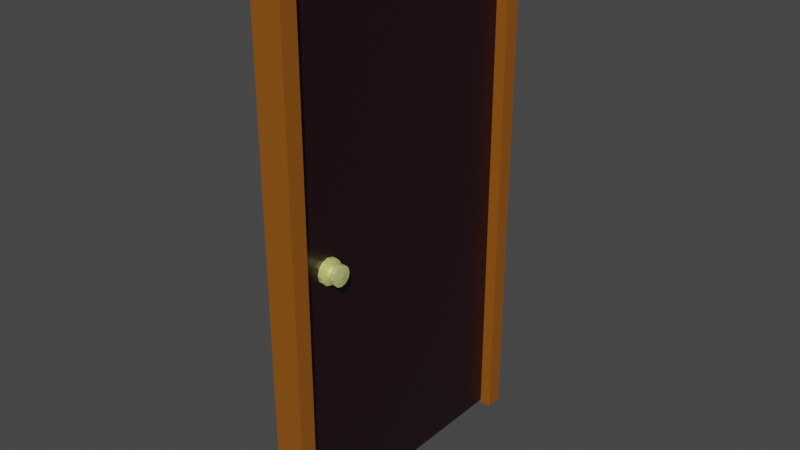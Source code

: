 # Source: door.blend  (saved by Blender 2.80.75; exported with 4.5.12 LTS)
import bpy
from mathutils import Matrix  # noqa: F401  (used for matrix-valued properties, if any)

bpy.ops.wm.read_factory_settings(use_empty=True)
scene = bpy.context.scene
scene.name = 'Scene'

# ---- collections
col_collection = bpy.data.collections.new('Collection'); scene.collection.children.link(col_collection)

# ---- materials (node trees are filled in below, after node groups)
mat_door_material = bpy.data.materials.new('door.material')
mat_door_material.alpha_threshold = 0.0
mat_door_material.use_transparent_shadow = False
mat_door_material.line_color = (0.0, 0.0, 0.0, 1.0)
mat_frame_material = bpy.data.materials.new('frame.material')
mat_frame_material.use_transparent_shadow = False
mat_knob_material = bpy.data.materials.new('knob.Material')
mat_knob_material.use_transparent_shadow = False

# ---- material node trees
mat_door_material.use_nodes = True; mat_door_material.node_tree.nodes.clear()
_N = mat_door_material.node_tree.nodes; _L = mat_door_material.node_tree.links
n0 = _N.new('ShaderNodeOutputMaterial'); n0.name = 'Material Output'; n0.location = (300, 300)
n1 = _N.new('ShaderNodeBsdfPrincipled'); n1.name = 'Principled BSDF'; n1.location = (10, 300)
n1.distribution = 'GGX'
n1.subsurface_method = 'BURLEY'
n1.inputs[0].default_value = (0.01588, 0.003205, 0.006484, 1.0)
n1.inputs[2].default_value = 0.4
n1.inputs[3].default_value = 1.45
n1.inputs[27].default_value = (0.0, 0.0, 0.0, 1.0)
n1.inputs[28].default_value = 1.0
_L.new(n1.outputs[0], n0.inputs[0])
n0.is_active_output = True
mat_frame_material.use_nodes = True; mat_frame_material.node_tree.nodes.clear()
_N = mat_frame_material.node_tree.nodes; _L = mat_frame_material.node_tree.links
n0 = _N.new('ShaderNodeOutputMaterial'); n0.name = 'Material Output'; n0.location = (300, 300)
n1 = _N.new('ShaderNodeBsdfPrincipled'); n1.name = 'Principled BSDF'; n1.location = (10, 300)
n1.distribution = 'GGX'
n1.subsurface_method = 'BURLEY'
n1.inputs[0].default_value = (0.2883, 0.08947, 0.005076, 1.0)
n1.inputs[3].default_value = 1.45
n1.inputs[27].default_value = (0.0, 0.0, 0.0, 1.0)
n1.inputs[28].default_value = 1.0
_L.new(n1.outputs[0], n0.inputs[0])
n0.is_active_output = True
mat_knob_material.use_nodes = True; mat_knob_material.node_tree.nodes.clear()
_N = mat_knob_material.node_tree.nodes; _L = mat_knob_material.node_tree.links
n0 = _N.new('ShaderNodeOutputMaterial'); n0.name = 'Material Output'; n0.location = (300, 300)
n1 = _N.new('ShaderNodeBsdfPrincipled'); n1.name = 'Principled BSDF'; n1.location = (10, 300)
n1.distribution = 'GGX'
n1.subsurface_method = 'BURLEY'
n1.inputs[0].default_value = (0.9644, 1.0, 0.3476, 1.0)
n1.inputs[1].default_value = 0.5045
n1.inputs[3].default_value = 1.45
n1.inputs[27].default_value = (0.0, 0.0, 0.0, 1.0)
n1.inputs[28].default_value = 1.0
_L.new(n1.outputs[0], n0.inputs[0])
n0.is_active_output = True

# ---- world
world_world = bpy.data.worlds.new('World'); scene.world = world_world
world_world.use_nodes = True; world_world.node_tree.nodes.clear()
_N = world_world.node_tree.nodes; _L = world_world.node_tree.links
n0 = _N.new('ShaderNodeOutputWorld'); n0.name = 'World Output'; n0.location = (300, 300)
n1 = _N.new('ShaderNodeBackground'); n1.name = 'Background'; n1.location = (10, 300)
n1.inputs[0].default_value = (0.05088, 0.05088, 0.05088, 1.0)
_L.new(n1.outputs[0], n0.inputs[0])
n0.is_active_output = True
world_world.color = (0.05088, 0.05088, 0.05088)
world_world.use_sun_shadow = False
world_world.sun_shadow_jitter_overblur = 0.0

# ---- meshes
me_cube_001 = bpy.data.meshes.new('Cube.001')
me_cube_001.from_pydata([(0.1784, 1.789, 6.39), (0.1784, 1.789, 0.001882), (0.1784, -1.789, 6.39), (0.1784, -1.789, 0.001882), (-0.1784, 1.789, 6.39), (-0.1784, 1.789, 0.001882), (-0.1784, -1.789, 6.39), (-0.1784, -1.789, 0.001882), (0.1784, 1.592, 0.001882), (-0.1784, 1.592, 0.001882), (-0.1784, 1.592, 6.176), (0.1784, 1.592, 6.176), (-0.1784, -1.592, 6.176), (0.1784, -1.592, 6.176), (0.1784, -1.592, 0.001882), (-0.1784, -1.592, 0.001882)], [], [(0, 4, 6, 2), (5, 1, 8, 9), (3, 2, 6, 7), (1, 0, 2, 3, 14, 13, 11, 8), (5, 4, 0, 1), (7, 6, 4, 5, 9, 10, 12, 15), (12, 13, 14, 15), (13, 12, 10, 11), (15, 14, 3, 7), (11, 10, 9, 8)])
me_cube_001.polygons.foreach_set('material_index', [1, 1, 1, 1, 1, 1, 1, 1, 1, 1])
_uv = me_cube_001.uv_layers.new(name='UVMap')
_uv.uv.foreach_set('vector', [0.375, 0.0, 0.625, 0.0, 0.625, 0.25, 0.375, 0.25, 0.375, 0.25, 0.625, 0.25, 0.625, 0.2637, 0.375, 0.2637, 0.375, 0.5, 0.625, 0.5, 0.625, 0.75, 0.375, 0.75, 0.375, 0.75, 0.625, 0.75, 0.625, 1.0, 0.375, 1.0, 0.375, 0.9863, 0.6166, 0.9863, 0.6166, 0.7637, 0.375, 0.7637, 0.125, 0.5, 0.375, 0.5, 0.375, 0.75, 0.125, 0.75, 0.625, 0.5, 0.875, 0.5, 0.875, 0.75, 0.625, 0.75, 0.625, 0.7363, 0.8666, 0.7363, 0.8666, 0.5137, 0.625, 0.5137, 0.625, 0.4011, 0.625, 0.3489, 0.3787, 0.3489, 0.3787, 0.4011, 0.4739, 0.25, 0.5261, 0.25, 0.5261, 0.0, 0.4739, 0.0, 0.375, 0.4863, 0.625, 0.4863, 0.625, 0.5, 0.375, 0.5, 0.875, 0.6511, 0.875, 0.5989, 0.6287, 0.5989, 0.6287, 0.6511])
me_cube_001.materials.append(mat_door_material)
me_cube_001.materials.append(mat_frame_material)
me_cube_001.use_remesh_preserve_volume = False
me_cube_001.use_remesh_preserve_attributes = False
me_cube_001.use_mirror_vertex_groups = False
me_cube_001.update()
me_cylinder = bpy.data.meshes.new('Cylinder')
me_cylinder.from_pydata([(-0.01843, -2.613, 0.04783), (-0.08495, -2.613, 0.04783), (-0.01843, -2.633, 0.1218), (-0.08495, -2.633, 0.1218), (-0.01843, -2.687, 0.176), (-0.08495, -2.687, 0.176), (-0.01843, -2.761, 0.1958), (-0.08495, -2.761, 0.1958), (-0.01843, -2.835, 0.176), (-0.08495, -2.835, 0.176), (-0.01843, -2.889, 0.1218), (-0.08495, -2.889, 0.1218), (-0.01843, -2.909, 0.04783), (-0.08495, -2.909, 0.04783), (-0.01843, -2.889, -0.02618), (-0.08495, -2.889, -0.02618), (-0.01843, -2.835, -0.08035), (-0.08495, -2.835, -0.08035), (-0.01843, -2.761, -0.1002), (-0.08495, -2.761, -0.1002), (-0.01843, -2.687, -0.08035), (-0.08495, -2.687, -0.08035), (-0.01843, -2.633, -0.02618), (-0.08495, -2.633, -0.02618), (-0.1059, -2.708, 0.0786), (-0.1059, -2.699, 0.04783), (-0.1059, -2.73, 0.1011), (-0.1059, -2.761, 0.1094), (-0.1059, -2.792, 0.1011), (-0.1059, -2.814, 0.0786), (-0.1059, -2.822, 0.04783), (-0.1059, -2.814, 0.01705), (-0.1059, -2.792, -0.005477), (-0.1059, -2.761, -0.01372), (-0.1059, -2.73, -0.005477), (-0.1059, -2.708, 0.01705), (-0.1566, -2.708, 0.0786), (-0.1566, -2.699, 0.04783), (-0.1566, -2.73, 0.1011), (-0.1566, -2.761, 0.1094), (-0.1566, -2.792, 0.1011), (-0.1566, -2.814, 0.0786), (-0.1566, -2.822, 0.04783), (-0.1566, -2.814, 0.01705), (-0.1566, -2.792, -0.005477), (-0.1566, -2.761, -0.01372), (-0.1566, -2.73, -0.005477), (-0.1566, -2.708, 0.01705), (-0.1652, -2.659, 0.1065), (-0.1652, -2.644, 0.04783), (-0.1652, -2.702, 0.1494), (-0.1652, -2.761, 0.1652), (-0.1652, -2.82, 0.1494), (-0.1652, -2.862, 0.1065), (-0.1652, -2.878, 0.04783), (-0.1652, -2.862, -0.01084), (-0.1652, -2.82, -0.05379), (-0.1652, -2.761, -0.06951), (-0.1652, -2.702, -0.05379), (-0.1652, -2.659, -0.01084), (-0.2211, -2.659, 0.1065), (-0.2211, -2.644, 0.04783), (-0.2211, -2.702, 0.1494), (-0.2211, -2.761, 0.1652), (-0.2211, -2.82, 0.1494), (-0.2211, -2.862, 0.1065), (-0.2211, -2.878, 0.04783), (-0.2211, -2.862, -0.01084), (-0.2211, -2.82, -0.05379), (-0.2211, -2.761, -0.06951), (-0.2211, -2.702, -0.05379), (-0.2211, -2.659, -0.01084), (-0.2398, -2.761, 0.04783), (0.01843, -2.613, 0.04783), (0.08495, -2.613, 0.04783), (0.01843, -2.633, 0.1218), (0.08495, -2.633, 0.1218), (0.01843, -2.687, 0.176), (0.08495, -2.687, 0.176), (0.01843, -2.761, 0.1958), (0.08495, -2.761, 0.1958), (0.01843, -2.835, 0.176), (0.08495, -2.835, 0.176), (0.01843, -2.889, 0.1218), (0.08495, -2.889, 0.1218), (0.01843, -2.909, 0.04783), (0.08495, -2.909, 0.04783), (0.01843, -2.889, -0.02618), (0.08495, -2.889, -0.02618), (0.01843, -2.835, -0.08035), (0.08495, -2.835, -0.08035), (0.01843, -2.761, -0.1002), (0.08495, -2.761, -0.1002), (0.01843, -2.687, -0.08035), (0.08495, -2.687, -0.08035), (0.01843, -2.633, -0.02618), (0.08495, -2.633, -0.02618), (0.1059, -2.708, 0.0786), (0.1059, -2.699, 0.04783), (0.1059, -2.73, 0.1011), (0.1059, -2.761, 0.1094), (0.1059, -2.792, 0.1011), (0.1059, -2.814, 0.0786), (0.1059, -2.822, 0.04783), (0.1059, -2.814, 0.01705), (0.1059, -2.792, -0.005477), (0.1059, -2.761, -0.01372), (0.1059, -2.73, -0.005477), (0.1059, -2.708, 0.01705), (0.1566, -2.708, 0.0786), (0.1566, -2.699, 0.04783), (0.1566, -2.73, 0.1011), (0.1566, -2.761, 0.1094), (0.1566, -2.792, 0.1011), (0.1566, -2.814, 0.0786), (0.1566, -2.822, 0.04783), (0.1566, -2.814, 0.01705), (0.1566, -2.792, -0.005477), (0.1566, -2.761, -0.01372), (0.1566, -2.73, -0.005477), (0.1566, -2.708, 0.01705), (0.1652, -2.659, 0.1065), (0.1652, -2.644, 0.04783), (0.1652, -2.702, 0.1494), (0.1652, -2.761, 0.1652), (0.1652, -2.82, 0.1494), (0.1652, -2.862, 0.1065), (0.1652, -2.878, 0.04783), (0.1652, -2.862, -0.01084), (0.1652, -2.82, -0.05379), (0.1652, -2.761, -0.06951), (0.1652, -2.702, -0.05379), (0.1652, -2.659, -0.01084), (0.2211, -2.659, 0.1065), (0.2211, -2.644, 0.04783), (0.2211, -2.702, 0.1494), (0.2211, -2.761, 0.1652), (0.2211, -2.82, 0.1494), (0.2211, -2.862, 0.1065), (0.2211, -2.878, 0.04783), (0.2211, -2.862, -0.01084), (0.2211, -2.82, -0.05379), (0.2211, -2.761, -0.06951), (0.2211, -2.702, -0.05379), (0.2211, -2.659, -0.01084), (0.2398, -2.761, 0.04783)], [], [(0, 1, 3, 2), (2, 3, 5, 4), (4, 5, 7, 6), (6, 7, 9, 8), (8, 9, 11, 10), (10, 11, 13, 12), (12, 13, 15, 14), (14, 15, 17, 16), (16, 17, 19, 18), (18, 19, 21, 20), (17, 15, 31, 32), (20, 21, 23, 22), (22, 23, 1, 0), (0, 2, 4, 6, 8, 10, 12, 14, 16, 18, 20, 22), (29, 28, 40, 41), (15, 13, 30, 31), (13, 11, 29, 30), (11, 9, 28, 29), (9, 7, 27, 28), (1, 23, 35, 25), (3, 1, 25, 24), (7, 5, 26, 27), (23, 21, 34, 35), (5, 3, 24, 26), (21, 19, 33, 34), (19, 17, 32, 33), (41, 40, 52, 53), (25, 35, 47, 37), (26, 24, 36, 38), (33, 32, 44, 45), (30, 29, 41, 42), (27, 26, 38, 39), (34, 33, 45, 46), (31, 30, 42, 43), (28, 27, 39, 40), (35, 34, 46, 47), (24, 25, 37, 36), (32, 31, 43, 44), (56, 55, 67, 68), (37, 47, 59, 49), (38, 36, 48, 50), (45, 44, 56, 57), (42, 41, 53, 54), (39, 38, 50, 51), (46, 45, 57, 58), (43, 42, 54, 55), (40, 39, 51, 52), (47, 46, 58, 59), (36, 37, 49, 48), (44, 43, 55, 56), (60, 61, 72), (53, 52, 64, 65), (49, 59, 71, 61), (50, 48, 60, 62), (57, 56, 68, 69), (54, 53, 65, 66), (51, 50, 62, 63), (58, 57, 69, 70), (55, 54, 66, 67), (52, 51, 63, 64), (59, 58, 70, 71), (48, 49, 61, 60), (68, 67, 72), (65, 64, 72), (61, 71, 72), (62, 60, 72), (69, 68, 72), (66, 65, 72), (63, 62, 72), (70, 69, 72), (67, 66, 72), (64, 63, 72), (71, 70, 72), (73, 75, 76, 74), (75, 77, 78, 76), (77, 79, 80, 78), (79, 81, 82, 80), (81, 83, 84, 82), (83, 85, 86, 84), (85, 87, 88, 86), (87, 89, 90, 88), (89, 91, 92, 90), (91, 93, 94, 92), (90, 105, 104, 88), (93, 95, 96, 94), (95, 73, 74, 96), (73, 95, 93, 91, 89, 87, 85, 83, 81, 79, 77, 75), (102, 114, 113, 101), (88, 104, 103, 86), (86, 103, 102, 84), (84, 102, 101, 82), (82, 101, 100, 80), (74, 98, 108, 96), (76, 97, 98, 74), (80, 100, 99, 78), (96, 108, 107, 94), (78, 99, 97, 76), (94, 107, 106, 92), (92, 106, 105, 90), (114, 126, 125, 113), (98, 110, 120, 108), (99, 111, 109, 97), (106, 118, 117, 105), (103, 115, 114, 102), (100, 112, 111, 99), (107, 119, 118, 106), (104, 116, 115, 103), (101, 113, 112, 100), (108, 120, 119, 107), (97, 109, 110, 98), (105, 117, 116, 104), (129, 141, 140, 128), (110, 122, 132, 120), (111, 123, 121, 109), (118, 130, 129, 117), (115, 127, 126, 114), (112, 124, 123, 111), (119, 131, 130, 118), (116, 128, 127, 115), (113, 125, 124, 112), (120, 132, 131, 119), (109, 121, 122, 110), (117, 129, 128, 116), (133, 145, 134), (126, 138, 137, 125), (122, 134, 144, 132), (123, 135, 133, 121), (130, 142, 141, 129), (127, 139, 138, 126), (124, 136, 135, 123), (131, 143, 142, 130), (128, 140, 139, 127), (125, 137, 136, 124), (132, 144, 143, 131), (121, 133, 134, 122), (141, 145, 140), (138, 145, 137), (134, 145, 144), (135, 145, 133), (142, 145, 141), (139, 145, 138), (136, 145, 135), (143, 145, 142), (140, 145, 139), (137, 145, 136), (144, 145, 143)])
_uv = me_cylinder.uv_layers.new(name='UVMap')
_uv.uv.foreach_set('vector', [1.0, 0.5, 1.0, 1.0, 0.9167, 1.0, 0.9167, 0.5, 0.9167, 0.5, 0.9167, 1.0, 0.8333, 1.0, 0.8333, 0.5, 0.8333, 0.5, 0.8333, 1.0, 0.75, 1.0, 0.75, 0.5, 0.75, 0.5, 0.75, 1.0, 0.6667, 1.0, 0.6667, 0.5, 0.6667, 0.5, 0.6667, 1.0, 0.5833, 1.0, 0.5833, 0.5, 0.5833, 0.5, 0.5833, 1.0, 0.5, 1.0, 0.5, 0.5, 0.5, 0.5, 0.5, 1.0, 0.4167, 1.0, 0.4167, 0.5, 0.4167, 0.5, 0.4167, 1.0, 0.3333, 1.0, 0.3333, 0.5, 0.3333, 0.5, 0.3333, 1.0, 0.25, 1.0, 0.25, 0.5, 0.25, 0.5, 0.25, 1.0, 0.1667, 1.0, 0.1667, 0.5, 0.3333, 1.0, 0.4167, 1.0, 0.4167, 1.0, 0.3333, 1.0, 0.1667, 0.5, 0.1667, 1.0, 0.08333, 1.0, 0.08333, 0.5, 0.08333, 0.5, 0.08333, 1.0, 7.451e-08, 1.0, 7.451e-08, 0.5, 0.75, 0.49, 0.87, 0.4578, 0.9578, 0.37, 0.99, 0.25, 0.9578, 0.13, 0.87, 0.04215, 0.75, 0.01, 0.63, 0.04215, 0.5422, 0.13, 0.51, 0.25, 0.5422, 0.37, 0.63, 0.4578, 0.5833, 1.0, 0.6667, 1.0, 0.6667, 1.0, 0.5833, 1.0, 0.4167, 1.0, 0.5, 1.0, 0.5, 1.0, 0.4167, 1.0, 0.5, 1.0, 0.5833, 1.0, 0.5833, 1.0, 0.5, 1.0, 0.5833, 1.0, 0.6667, 1.0, 0.6667, 1.0, 0.5833, 1.0, 0.6667, 1.0, 0.75, 1.0, 0.75, 1.0, 0.6667, 1.0, 7.451e-08, 1.0, 0.08333, 1.0, 0.08333, 1.0, 7.451e-08, 1.0, 0.9167, 1.0, 1.0, 1.0, 1.0, 1.0, 0.9167, 1.0, 0.75, 1.0, 0.8333, 1.0, 0.8333, 1.0, 0.75, 1.0, 0.08333, 1.0, 0.1667, 1.0, 0.1667, 1.0, 0.08333, 1.0, 0.8333, 1.0, 0.9167, 1.0, 0.9167, 1.0, 0.8333, 1.0, 0.1667, 1.0, 0.25, 1.0, 0.25, 1.0, 0.1667, 1.0, 0.25, 1.0, 0.3333, 1.0, 0.3333, 1.0, 0.25, 1.0, 0.5833, 1.0, 0.6667, 1.0, 0.6667, 1.0, 0.5833, 1.0, 7.451e-08, 1.0, 0.08333, 1.0, 0.08333, 1.0, 7.451e-08, 1.0, 0.8333, 1.0, 0.9167, 1.0, 0.9167, 1.0, 0.8333, 1.0, 0.25, 1.0, 0.3333, 1.0, 0.3333, 1.0, 0.25, 1.0, 0.5, 1.0, 0.5833, 1.0, 0.5833, 1.0, 0.5, 1.0, 0.75, 1.0, 0.8333, 1.0, 0.8333, 1.0, 0.75, 1.0, 0.1667, 1.0, 0.25, 1.0, 0.25, 1.0, 0.1667, 1.0, 0.4167, 1.0, 0.5, 1.0, 0.5, 1.0, 0.4167, 1.0, 0.6667, 1.0, 0.75, 1.0, 0.75, 1.0, 0.6667, 1.0, 0.08333, 1.0, 0.1667, 1.0, 0.1667, 1.0, 0.08333, 1.0, 0.9167, 1.0, 1.0, 1.0, 1.0, 1.0, 0.9167, 1.0, 0.3333, 1.0, 0.4167, 1.0, 0.4167, 1.0, 0.3333, 1.0, 0.3333, 1.0, 0.4167, 1.0, 0.4167, 1.0, 0.3333, 1.0, 7.451e-08, 1.0, 0.08333, 1.0, 0.08333, 1.0, 7.451e-08, 1.0, 0.8333, 1.0, 0.9167, 1.0, 0.9167, 1.0, 0.8333, 1.0, 0.25, 1.0, 0.3333, 1.0, 0.3333, 1.0, 0.25, 1.0, 0.5, 1.0, 0.5833, 1.0, 0.5833, 1.0, 0.5, 1.0, 0.75, 1.0, 0.8333, 1.0, 0.8333, 1.0, 0.75, 1.0, 0.1667, 1.0, 0.25, 1.0, 0.25, 1.0, 0.1667, 1.0, 0.4167, 1.0, 0.5, 1.0, 0.5, 1.0, 0.4167, 1.0, 0.6667, 1.0, 0.75, 1.0, 0.75, 1.0, 0.6667, 1.0, 0.08333, 1.0, 0.1667, 1.0, 0.1667, 1.0, 0.08333, 1.0, 0.9167, 1.0, 1.0, 1.0, 1.0, 1.0, 0.9167, 1.0, 0.3333, 1.0, 0.4167, 1.0, 0.4167, 1.0, 0.3333, 1.0, 0.9167, 1.0, 1.0, 1.0, 0.9167, 1.0, 0.5833, 1.0, 0.6667, 1.0, 0.6667, 1.0, 0.5833, 1.0, 7.451e-08, 1.0, 0.08333, 1.0, 0.08333, 1.0, 7.451e-08, 1.0, 0.8333, 1.0, 0.9167, 1.0, 0.9167, 1.0, 0.8333, 1.0, 0.25, 1.0, 0.3333, 1.0, 0.3333, 1.0, 0.25, 1.0, 0.5, 1.0, 0.5833, 1.0, 0.5833, 1.0, 0.5, 1.0, 0.75, 1.0, 0.8333, 1.0, 0.8333, 1.0, 0.75, 1.0, 0.1667, 1.0, 0.25, 1.0, 0.25, 1.0, 0.1667, 1.0, 0.4167, 1.0, 0.5, 1.0, 0.5, 1.0, 0.4167, 1.0, 0.6667, 1.0, 0.75, 1.0, 0.75, 1.0, 0.6667, 1.0, 0.08333, 1.0, 0.1667, 1.0, 0.1667, 1.0, 0.08333, 1.0, 0.9167, 1.0, 1.0, 1.0, 1.0, 1.0, 0.9167, 1.0, 0.3333, 1.0, 0.4167, 1.0, 0.3333, 1.0, 0.5833, 1.0, 0.6667, 1.0, 0.5833, 1.0, 7.451e-08, 1.0, 0.08333, 1.0, 7.451e-08, 1.0, 0.8333, 1.0, 0.9167, 1.0, 0.8333, 1.0, 0.25, 1.0, 0.3333, 1.0, 0.25, 1.0, 0.5, 1.0, 0.5833, 1.0, 0.5, 1.0, 0.75, 1.0, 0.8333, 1.0, 0.75, 1.0, 0.1667, 1.0, 0.25, 1.0, 0.1667, 1.0, 0.4167, 1.0, 0.5, 1.0, 0.4167, 1.0, 0.6667, 1.0, 0.75, 1.0, 0.6667, 1.0, 0.08333, 1.0, 0.1667, 1.0, 0.08333, 1.0, 1.0, 0.5, 0.9167, 0.5, 0.9167, 1.0, 1.0, 1.0, 0.9167, 0.5, 0.8333, 0.5, 0.8333, 1.0, 0.9167, 1.0, 0.8333, 0.5, 0.75, 0.5, 0.75, 1.0, 0.8333, 1.0, 0.75, 0.5, 0.6667, 0.5, 0.6667, 1.0, 0.75, 1.0, 0.6667, 0.5, 0.5833, 0.5, 0.5833, 1.0, 0.6667, 1.0, 0.5833, 0.5, 0.5, 0.5, 0.5, 1.0, 0.5833, 1.0, 0.5, 0.5, 0.4167, 0.5, 0.4167, 1.0, 0.5, 1.0, 0.4167, 0.5, 0.3333, 0.5, 0.3333, 1.0, 0.4167, 1.0, 0.3333, 0.5, 0.25, 0.5, 0.25, 1.0, 0.3333, 1.0, 0.25, 0.5, 0.1667, 0.5, 0.1667, 1.0, 0.25, 1.0, 0.3333, 1.0, 0.3333, 1.0, 0.4167, 1.0, 0.4167, 1.0, 0.1667, 0.5, 0.08333, 0.5, 0.08333, 1.0, 0.1667, 1.0, 0.08333, 0.5, 7.451e-08, 0.5, 7.451e-08, 1.0, 0.08333, 1.0, 0.75, 0.49, 0.63, 0.4578, 0.5422, 0.37, 0.51, 0.25, 0.5422, 0.13, 0.63, 0.04215, 0.75, 0.01, 0.87, 0.04215, 0.9578, 0.13, 0.99, 0.25, 0.9578, 0.37, 0.87, 0.4578, 0.5833, 1.0, 0.5833, 1.0, 0.6667, 1.0, 0.6667, 1.0, 0.4167, 1.0, 0.4167, 1.0, 0.5, 1.0, 0.5, 1.0, 0.5, 1.0, 0.5, 1.0, 0.5833, 1.0, 0.5833, 1.0, 0.5833, 1.0, 0.5833, 1.0, 0.6667, 1.0, 0.6667, 1.0, 0.6667, 1.0, 0.6667, 1.0, 0.75, 1.0, 0.75, 1.0, 7.451e-08, 1.0, 7.451e-08, 1.0, 0.08333, 1.0, 0.08333, 1.0, 0.9167, 1.0, 0.9167, 1.0, 1.0, 1.0, 1.0, 1.0, 0.75, 1.0, 0.75, 1.0, 0.8333, 1.0, 0.8333, 1.0, 0.08333, 1.0, 0.08333, 1.0, 0.1667, 1.0, 0.1667, 1.0, 0.8333, 1.0, 0.8333, 1.0, 0.9167, 1.0, 0.9167, 1.0, 0.1667, 1.0, 0.1667, 1.0, 0.25, 1.0, 0.25, 1.0, 0.25, 1.0, 0.25, 1.0, 0.3333, 1.0, 0.3333, 1.0, 0.5833, 1.0, 0.5833, 1.0, 0.6667, 1.0, 0.6667, 1.0, 7.451e-08, 1.0, 7.451e-08, 1.0, 0.08333, 1.0, 0.08333, 1.0, 0.8333, 1.0, 0.8333, 1.0, 0.9167, 1.0, 0.9167, 1.0, 0.25, 1.0, 0.25, 1.0, 0.3333, 1.0, 0.3333, 1.0, 0.5, 1.0, 0.5, 1.0, 0.5833, 1.0, 0.5833, 1.0, 0.75, 1.0, 0.75, 1.0, 0.8333, 1.0, 0.8333, 1.0, 0.1667, 1.0, 0.1667, 1.0, 0.25, 1.0, 0.25, 1.0, 0.4167, 1.0, 0.4167, 1.0, 0.5, 1.0, 0.5, 1.0, 0.6667, 1.0, 0.6667, 1.0, 0.75, 1.0, 0.75, 1.0, 0.08333, 1.0, 0.08333, 1.0, 0.1667, 1.0, 0.1667, 1.0, 0.9167, 1.0, 0.9167, 1.0, 1.0, 1.0, 1.0, 1.0, 0.3333, 1.0, 0.3333, 1.0, 0.4167, 1.0, 0.4167, 1.0, 0.3333, 1.0, 0.3333, 1.0, 0.4167, 1.0, 0.4167, 1.0, 7.451e-08, 1.0, 7.451e-08, 1.0, 0.08333, 1.0, 0.08333, 1.0, 0.8333, 1.0, 0.8333, 1.0, 0.9167, 1.0, 0.9167, 1.0, 0.25, 1.0, 0.25, 1.0, 0.3333, 1.0, 0.3333, 1.0, 0.5, 1.0, 0.5, 1.0, 0.5833, 1.0, 0.5833, 1.0, 0.75, 1.0, 0.75, 1.0, 0.8333, 1.0, 0.8333, 1.0, 0.1667, 1.0, 0.1667, 1.0, 0.25, 1.0, 0.25, 1.0, 0.4167, 1.0, 0.4167, 1.0, 0.5, 1.0, 0.5, 1.0, 0.6667, 1.0, 0.6667, 1.0, 0.75, 1.0, 0.75, 1.0, 0.08333, 1.0, 0.08333, 1.0, 0.1667, 1.0, 0.1667, 1.0, 0.9167, 1.0, 0.9167, 1.0, 1.0, 1.0, 1.0, 1.0, 0.3333, 1.0, 0.3333, 1.0, 0.4167, 1.0, 0.4167, 1.0, 0.9167, 1.0, 0.9167, 1.0, 1.0, 1.0, 0.5833, 1.0, 0.5833, 1.0, 0.6667, 1.0, 0.6667, 1.0, 7.451e-08, 1.0, 7.451e-08, 1.0, 0.08333, 1.0, 0.08333, 1.0, 0.8333, 1.0, 0.8333, 1.0, 0.9167, 1.0, 0.9167, 1.0, 0.25, 1.0, 0.25, 1.0, 0.3333, 1.0, 0.3333, 1.0, 0.5, 1.0, 0.5, 1.0, 0.5833, 1.0, 0.5833, 1.0, 0.75, 1.0, 0.75, 1.0, 0.8333, 1.0, 0.8333, 1.0, 0.1667, 1.0, 0.1667, 1.0, 0.25, 1.0, 0.25, 1.0, 0.4167, 1.0, 0.4167, 1.0, 0.5, 1.0, 0.5, 1.0, 0.6667, 1.0, 0.6667, 1.0, 0.75, 1.0, 0.75, 1.0, 0.08333, 1.0, 0.08333, 1.0, 0.1667, 1.0, 0.1667, 1.0, 0.9167, 1.0, 0.9167, 1.0, 1.0, 1.0, 1.0, 1.0, 0.3333, 1.0, 0.3333, 1.0, 0.4167, 1.0, 0.5833, 1.0, 0.5833, 1.0, 0.6667, 1.0, 7.451e-08, 1.0, 7.451e-08, 1.0, 0.08333, 1.0, 0.8333, 1.0, 0.8333, 1.0, 0.9167, 1.0, 0.25, 1.0, 0.25, 1.0, 0.3333, 1.0, 0.5, 1.0, 0.5, 1.0, 0.5833, 1.0, 0.75, 1.0, 0.75, 1.0, 0.8333, 1.0, 0.1667, 1.0, 0.1667, 1.0, 0.25, 1.0, 0.4167, 1.0, 0.4167, 1.0, 0.5, 1.0, 0.6667, 1.0, 0.6667, 1.0, 0.75, 1.0, 0.08333, 1.0, 0.08333, 1.0, 0.1667, 1.0])
me_cylinder.materials.append(mat_knob_material)
me_cylinder.use_remesh_preserve_volume = False
me_cylinder.use_remesh_preserve_attributes = False
me_cylinder.use_mirror_vertex_groups = False
me_cylinder.update()
me_cube = bpy.data.meshes.new('Cube')
me_cube.from_pydata([(0.8558, 1.192e-07, 3.069), (0.8558, 1.192e-07, -3.069), (0.8558, -3.185, 3.069), (0.8558, -3.185, -3.069), (-0.8558, 1.192e-07, 3.069), (-0.8558, 1.192e-07, -3.069), (-0.8558, -3.185, 3.069), (-0.8558, -3.185, -3.069)], [], [(0, 4, 6, 2), (3, 2, 6, 7), (7, 6, 4, 5), (5, 1, 3, 7), (1, 0, 2, 3), (5, 4, 0, 1)])
_uv = me_cube.uv_layers.new(name='UVMap')
_uv.uv.foreach_set('vector', [0.375, 0.0, 0.625, 0.0, 0.625, 0.25, 0.375, 0.25, 0.375, 0.25, 0.625, 0.25, 0.625, 0.5, 0.375, 0.5, 0.375, 0.5, 0.625, 0.5, 0.625, 0.75, 0.375, 0.75, 0.375, 0.75, 0.625, 0.75, 0.625, 1.0, 0.375, 1.0, 0.125, 0.5, 0.375, 0.5, 0.375, 0.75, 0.125, 0.75, 0.625, 0.5, 0.875, 0.5, 0.875, 0.75, 0.625, 0.75])
me_cube.materials.append(mat_door_material)
me_cube.use_remesh_preserve_volume = False
me_cube.use_remesh_preserve_attributes = False
me_cube.use_mirror_vertex_groups = False
me_cube.update()
arm_armature_002 = bpy.data.armatures.new('Armature.002')  # bones are not reproduced

# ---- objects
ob_armature = bpy.data.objects.new('Armature', arm_armature_002)
ob_frame = bpy.data.objects.new('Frame', me_cube_001)
ob_knob = bpy.data.objects.new('Knob', me_cylinder)
ob_door = bpy.data.objects.new('Door', me_cube)

# ---- transforms, parenting, visibility, modifiers, constraints
ob_armature.location = (0.0, 1.592, 3.107)
ob_armature.lineart.crease_threshold = 0.0
ob_frame.location = (0.0, 0.0, 0.0)
ob_frame.lock_rotations_4d = False
ob_frame.empty_display_type = 'ARROWS'
ob_frame.lineart.crease_threshold = 0.0
ob_knob.parent = ob_armature
ob_knob.matrix_parent_inverse = Matrix(((1.0, -0.0, 0.0, -0.0), (-0.0, 1.0, -0.0, -1.592), (0.0, -0.0, 1.0, -3.107), (-0.0, 0.0, -0.0, 1.0)))
ob_knob.location = (-1.192e-07, 1.592, 3.107)
ob_knob.scale = (1.0, 1.0, 1.0)
ob_knob.lineart.crease_threshold = 0.0
_vg = ob_knob.vertex_groups.new(name='Bone')
for _i, _w in zip([0, 1, 2, 3, 4, 5, 6, 7, 8, 9, 10, 11, 12, 13, 14, 15, 16, 17, 18, 19, 20, 21, 22, 23, 24, 25, 26, 27, 28, 29, 30, 31, 32, 33, 34, 35, 36, 37, 38, 39, 40, 41, 42, 43, 44, 45, 46, 47, 48, 49, 50, 51, 52, 53, 54, 55, 56, 57, 58, 59, 60, 61, 62, 63, 64, 65, 66, 67, 68, 69, 70, 71, 72, 73, 74, 75, 76, 77, 78, 79, 80, 81, 82, 83, 84, 85, 86, 87, 88, 89, 90, 91, 92, 93, 94, 95, 96, 97, 98, 99, 100, 101, 102, 103, 104, 105, 106, 107, 108, 109, 110, 111, 112, 113, 114, 115, 116, 117, 118, 119, 120, 121, 122, 123, 124, 125, 126, 127, 128, 129, 130, 131, 132, 133, 134, 135, 136, 137, 138, 139, 140, 141, 142, 143, 144, 145], [1.0, 1.0, 1.0, 1.0, 1.0, 1.0, 1.0, 1.0, 1.0, 1.0, 1.0, 1.0, 1.0, 1.0, 1.0, 1.0, 1.0, 1.0, 1.0, 1.0, 1.0, 1.0, 1.0, 1.0, 1.0, 1.0, 1.0, 1.0, 1.0, 1.0, 1.0, 1.0, 1.0, 1.0, 1.0, 1.0, 1.0, 1.0, 1.0, 1.0, 1.0, 1.0, 1.0, 1.0, 1.0, 1.0, 1.0, 1.0, 1.0, 1.0, 1.0, 1.0, 1.0, 1.0, 1.0, 1.0, 1.0, 1.0, 1.0, 1.0, 1.0, 1.0, 1.0, 1.0, 1.0, 1.0, 1.0, 1.0, 1.0, 1.0, 1.0, 1.0, 1.0, 1.0, 1.0, 1.0, 1.0, 1.0, 1.0, 1.0, 1.0, 1.0, 1.0, 1.0, 1.0, 1.0, 1.0, 1.0, 1.0, 1.0, 1.0, 1.0, 1.0, 1.0, 1.0, 1.0, 1.0, 1.0, 1.0, 1.0, 1.0, 1.0, 1.0, 1.0, 1.0, 1.0, 1.0, 1.0, 1.0, 1.0, 1.0, 1.0, 1.0, 1.0, 1.0, 1.0, 1.0, 1.0, 1.0, 1.0, 1.0, 1.0, 1.0, 1.0, 1.0, 1.0, 1.0, 1.0, 1.0, 1.0, 1.0, 1.0, 1.0, 1.0, 1.0, 1.0, 1.0, 1.0, 1.0, 1.0, 1.0, 1.0, 1.0, 1.0, 1.0, 1.0]): _vg.add([_i], _w, 'REPLACE')
_m = ob_knob.modifiers.new('Armature', 'ARMATURE')
_m.object = ob_armature
ob_door.parent = ob_armature
ob_door.matrix_parent_inverse = Matrix(((1.0, -0.0, 0.0, -0.0), (-0.0, 1.0, -0.0, -1.592), (0.0, -0.0, 1.0, -3.107), (-0.0, 0.0, -0.0, 1.0)))
ob_door.location = (0.0, 1.592, 3.107)
ob_door.scale = (0.04413, 1.0, 1.0)
ob_door.lock_rotations_4d = False
ob_door.empty_display_type = 'ARROWS'
ob_door.lineart.crease_threshold = 0.0
_vg = ob_door.vertex_groups.new(name='Bone')
for _i, _w in zip([0, 1, 2, 3, 4, 5, 6, 7], [1.0, 1.0, 1.0, 1.0, 1.0, 1.0, 1.0, 1.0]): _vg.add([_i], _w, 'REPLACE')
_m = ob_door.modifiers.new('Armature', 'ARMATURE')
_m.object = ob_armature

# ---- collection membership
scene.collection.objects.link(ob_armature)
col_collection.objects.link(ob_frame)
col_collection.objects.link(ob_knob)
col_collection.objects.link(ob_door)

# ---- scene / render settings (as saved in the file)
scene.frame_start = 1; scene.frame_end = 250; scene.frame_set(41)
scene.render.engine = 'BLENDER_EEVEE_NEXT'
scene.cycles.use_denoising = False
scene.cycles.samples = 128
scene.cycles.sampling_pattern = 'TABULATED_SOBOL'
scene.cycles.use_adaptive_sampling = False
scene.cycles.use_light_tree = False
scene.view_settings.view_transform = 'Filmic'
bpy.context.view_layer.update()

# ---- added for rendering (the .blend has no active camera and no usable light): camera, sun
cam_auto = bpy.data.cameras.new('AutoCamera')
cam_auto.lens = 50.0
cam_auto.sensor_width = 36.0
cam_auto.clip_end = 1000.0
ob_auto_camera = bpy.data.objects.new('AutoCamera', cam_auto)
scene.collection.objects.link(ob_auto_camera)
ob_auto_camera.location = (6.78929, -8.14715, 8.6276)
ob_auto_camera.rotation_euler = (1.09748, -7.21219e-08, 0.694738)
scene.camera = ob_auto_camera
light_auto_sun = bpy.data.lights.new('AutoSun', 'SUN')
light_auto_sun.energy = 3.0
light_auto_sun.angle = 0.0523599
ob_auto_sun = bpy.data.objects.new('AutoSun', light_auto_sun)
scene.collection.objects.link(ob_auto_sun)
ob_auto_sun.rotation_euler = (0.872665, 0.174533, 0.523599)
bpy.context.view_layer.update()
